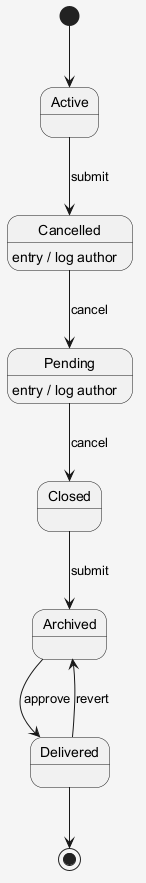

The diagram above was rendered by PlantUML. Its source (embedded in the PNG):
@startuml
skinparam shadowing false
skinparam backgroundColor #F5F5F5
[*] --> Active
Active --> Cancelled : submit
Cancelled --> Pending : cancel
Cancelled : entry / log author
Pending --> Closed : cancel
Pending : entry / log author
Closed --> Archived : submit
Archived --> Delivered : approve
Delivered --> Archived : revert
Delivered --> [*]
@enduml